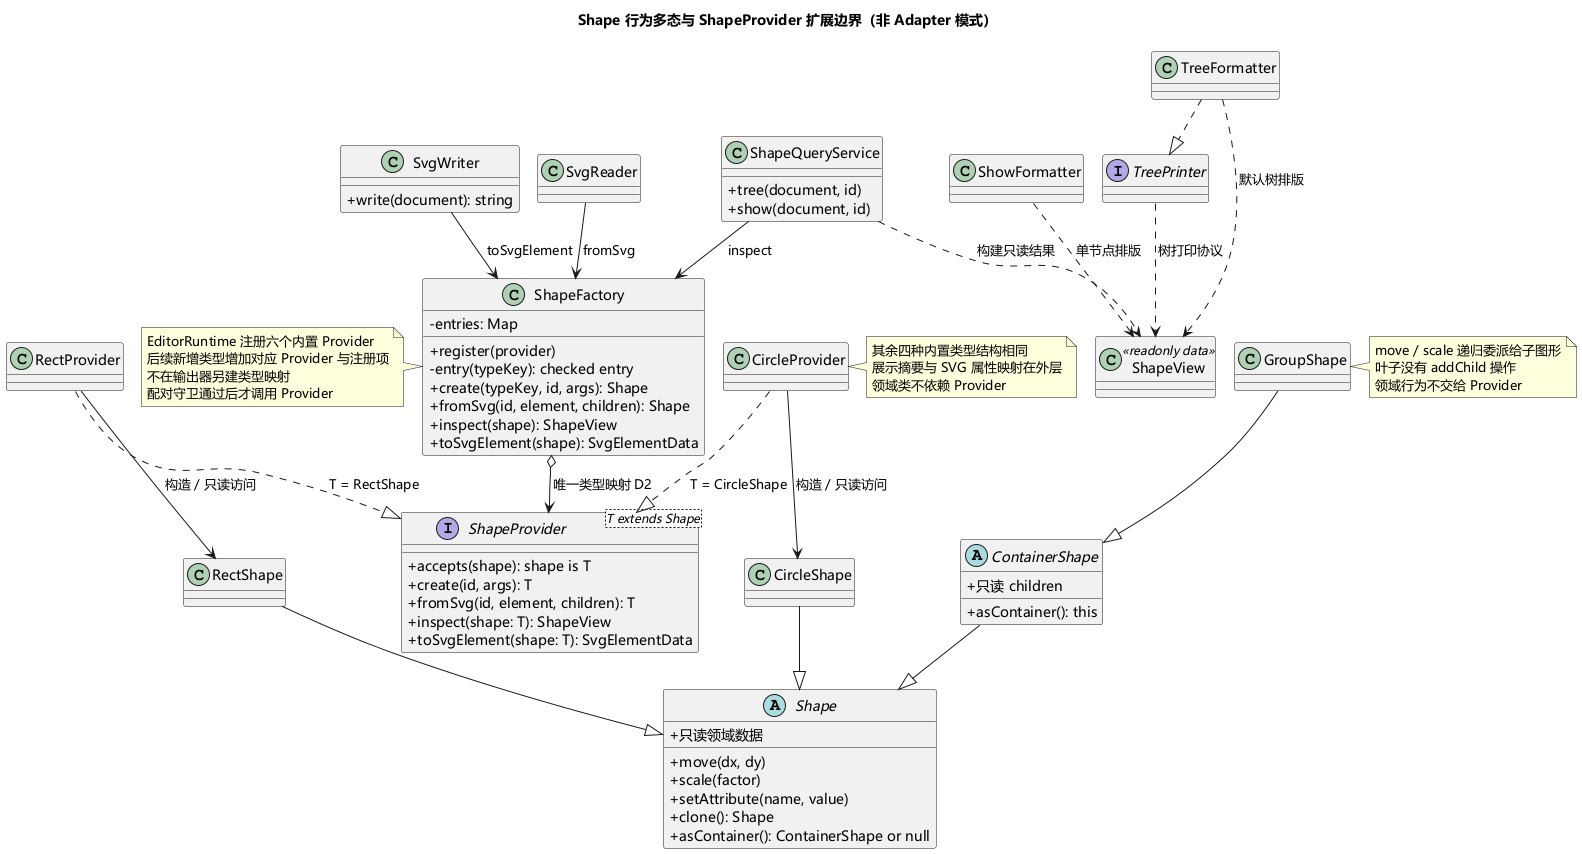

The diagram above was rendered by PlantUML. Its source (embedded in the PNG):
@startuml
!pragma layout smetana
skinparam defaultFontName Microsoft YaHei
skinparam backgroundColor white
skinparam classAttributeIconSize 0
skinparam nodesep 45
skinparam ranksep 50
title Shape 行为多态与 ShapeProvider 扩展边界（非 Adapter 模式）

class ShapeFactory {
  -entries: Map
  +register(provider)
  -entry(typeKey): checked entry
  +create(typeKey, id, args): Shape
  +fromSvg(id, element, children): Shape
  +inspect(shape): ShapeView
  +toSvgElement(shape): SvgElementData
}
interface "ShapeProvider<T extends Shape>" as ShapeProvider {
  +accepts(shape): shape is T
  +create(id, args): T
  +fromSvg(id, element, children): T
  +inspect(shape: T): ShapeView
  +toSvgElement(shape: T): SvgElementData
}
class RectProvider
class CircleProvider
class ShapeQueryService {
  +tree(document, id)
  +show(document, id)
}
interface TreePrinter
class TreeFormatter
class ShowFormatter
class ShapeView <<readonly data>>
class SvgWriter {
  +write(document): string
}
class SvgReader
abstract class Shape {
  +move(dx, dy)
  +scale(factor)
  +setAttribute(name, value)
  +clone(): Shape
  +asContainer(): ContainerShape or null
  +只读领域数据
}
class RectShape
class CircleShape
abstract class ContainerShape {
  +只读 children
  +asContainer(): this
}
class GroupShape

ShapeFactory o--> ShapeProvider : 唯一类型映射 D2
RectProvider ..|> ShapeProvider : T = RectShape
CircleProvider ..|> ShapeProvider : T = CircleShape
RectProvider --> RectShape : 构造 / 只读访问
CircleProvider --> CircleShape : 构造 / 只读访问
RectShape --|> Shape
CircleShape --|> Shape
ContainerShape --|> Shape
GroupShape --|> ContainerShape
ShapeQueryService --> ShapeFactory : inspect
TreeFormatter ..|> TreePrinter
TreePrinter ..> ShapeView : 树打印协议
TreeFormatter ..> ShapeView : 默认树排版
ShowFormatter ..> ShapeView : 单节点排版
ShapeQueryService ..> ShapeView : 构建只读结果
SvgWriter --> ShapeFactory : toSvgElement
SvgReader --> ShapeFactory : fromSvg

note left of ShapeFactory
  EditorRuntime 注册六个内置 Provider
  后续新增类型增加对应 Provider 与注册项
  不在输出器另建类型映射
  配对守卫通过后才调用 Provider
end note
note right of GroupShape
  move / scale 递归委派给子图形
  叶子没有 addChild 操作
  领域行为不交给 Provider
end note
note right of CircleProvider
  其余四种内置类型结构相同
  展示摘要与 SVG 属性映射在外层
  领域类不依赖 Provider
end note
@enduml